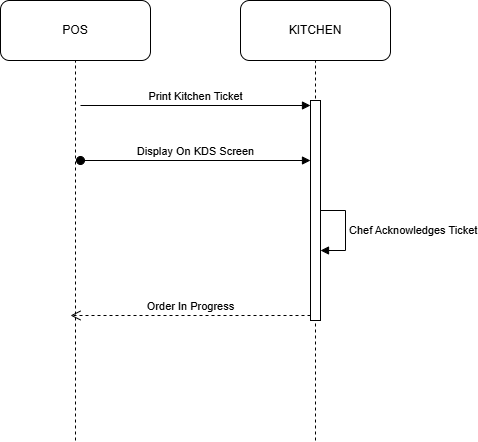

The diagram above was exported from draw.io. Its source (the exported page's mxGraphModel, read from the mxfile embedded in the PNG):
<mxGraphModel dx="1030" dy="562" grid="1" gridSize="10" guides="1" tooltips="1" connect="1" arrows="1" fold="1" page="1" pageScale="1" pageWidth="850" pageHeight="1100" math="0" shadow="0">
  <root>
    <mxCell id="0" />
    <mxCell id="1" parent="0" />
    <mxCell id="fCmajV2JKRpf6tUQ6hkM-92" parent="1" style="rounded=1;whiteSpace=wrap;html=1;" value="POS" vertex="1">
      <mxGeometry height="60" width="150" x="40" y="40" as="geometry" />
    </mxCell>
    <mxCell id="fCmajV2JKRpf6tUQ6hkM-95" edge="1" parent="1" style="endArrow=none;dashed=1;html=1;rounded=0;entryX=0.5;entryY=1;entryDx=0;entryDy=0;" target="fCmajV2JKRpf6tUQ6hkM-92" value="">
      <mxGeometry height="50" relative="1" width="50" as="geometry">
        <mxPoint x="115" y="480" as="sourcePoint" />
        <mxPoint x="340" y="210" as="targetPoint" />
      </mxGeometry>
    </mxCell>
    <mxCell id="fCmajV2JKRpf6tUQ6hkM-111" parent="1" style="rounded=1;whiteSpace=wrap;html=1;" value="KITCHEN" vertex="1">
      <mxGeometry height="60" width="150" x="280" y="40" as="geometry" />
    </mxCell>
    <mxCell id="fCmajV2JKRpf6tUQ6hkM-112" edge="1" parent="1" style="endArrow=none;dashed=1;html=1;rounded=0;entryX=0.5;entryY=1;entryDx=0;entryDy=0;" target="fCmajV2JKRpf6tUQ6hkM-111" value="">
      <mxGeometry height="50" relative="1" width="50" as="geometry">
        <mxPoint x="355" y="480" as="sourcePoint" />
        <mxPoint x="140" y="290" as="targetPoint" />
      </mxGeometry>
    </mxCell>
    <mxCell id="fCmajV2JKRpf6tUQ6hkM-125" parent="1" style="html=1;points=[[0,0,0,0,5],[0,1,0,0,-5],[1,0,0,0,5],[1,1,0,0,-5]];perimeter=orthogonalPerimeter;outlineConnect=0;targetShapes=umlLifeline;portConstraint=eastwest;newEdgeStyle={&quot;curved&quot;:0,&quot;rounded&quot;:0};" value="" vertex="1">
      <mxGeometry height="220" width="10" x="350" y="140" as="geometry" />
    </mxCell>
    <mxCell id="fCmajV2JKRpf6tUQ6hkM-126" edge="1" parent="1" style="html=1;verticalAlign=bottom;endArrow=block;curved=0;rounded=0;entryX=0;entryY=0;entryDx=0;entryDy=5;" target="fCmajV2JKRpf6tUQ6hkM-125" value="Print Kitchen Ticket">
      <mxGeometry relative="1" as="geometry">
        <mxPoint x="120" y="145" as="sourcePoint" />
      </mxGeometry>
    </mxCell>
    <mxCell id="fCmajV2JKRpf6tUQ6hkM-127" edge="1" parent="1" source="fCmajV2JKRpf6tUQ6hkM-125" style="html=1;verticalAlign=bottom;endArrow=open;dashed=1;endSize=8;curved=0;rounded=0;exitX=0;exitY=1;exitDx=0;exitDy=-5;" value="Order In Progress">
      <mxGeometry relative="1" as="geometry">
        <mxPoint x="110" y="355" as="targetPoint" />
      </mxGeometry>
    </mxCell>
    <mxCell id="fCmajV2JKRpf6tUQ6hkM-128" edge="1" parent="1" style="html=1;verticalAlign=bottom;startArrow=oval;startFill=1;endArrow=block;startSize=8;curved=0;rounded=0;" target="fCmajV2JKRpf6tUQ6hkM-125" value="Display On KDS Screen">
      <mxGeometry relative="1" width="60" as="geometry">
        <mxPoint x="120" y="200" as="sourcePoint" />
        <mxPoint x="390" y="310" as="targetPoint" />
      </mxGeometry>
    </mxCell>
    <mxCell id="fCmajV2JKRpf6tUQ6hkM-130" edge="1" parent="1" style="html=1;align=left;spacingLeft=2;endArrow=block;rounded=0;edgeStyle=orthogonalEdgeStyle;curved=0;rounded=0;" value="Chef Acknowledges Ticket">
      <mxGeometry relative="1" as="geometry">
        <Array as="points">
          <mxPoint x="385" y="250" />
          <mxPoint x="385" y="290" />
          <mxPoint x="360" y="290" />
        </Array>
        <mxPoint x="360" y="250" as="sourcePoint" />
        <mxPoint x="360" y="290" as="targetPoint" />
      </mxGeometry>
    </mxCell>
  </root>
</mxGraphModel>